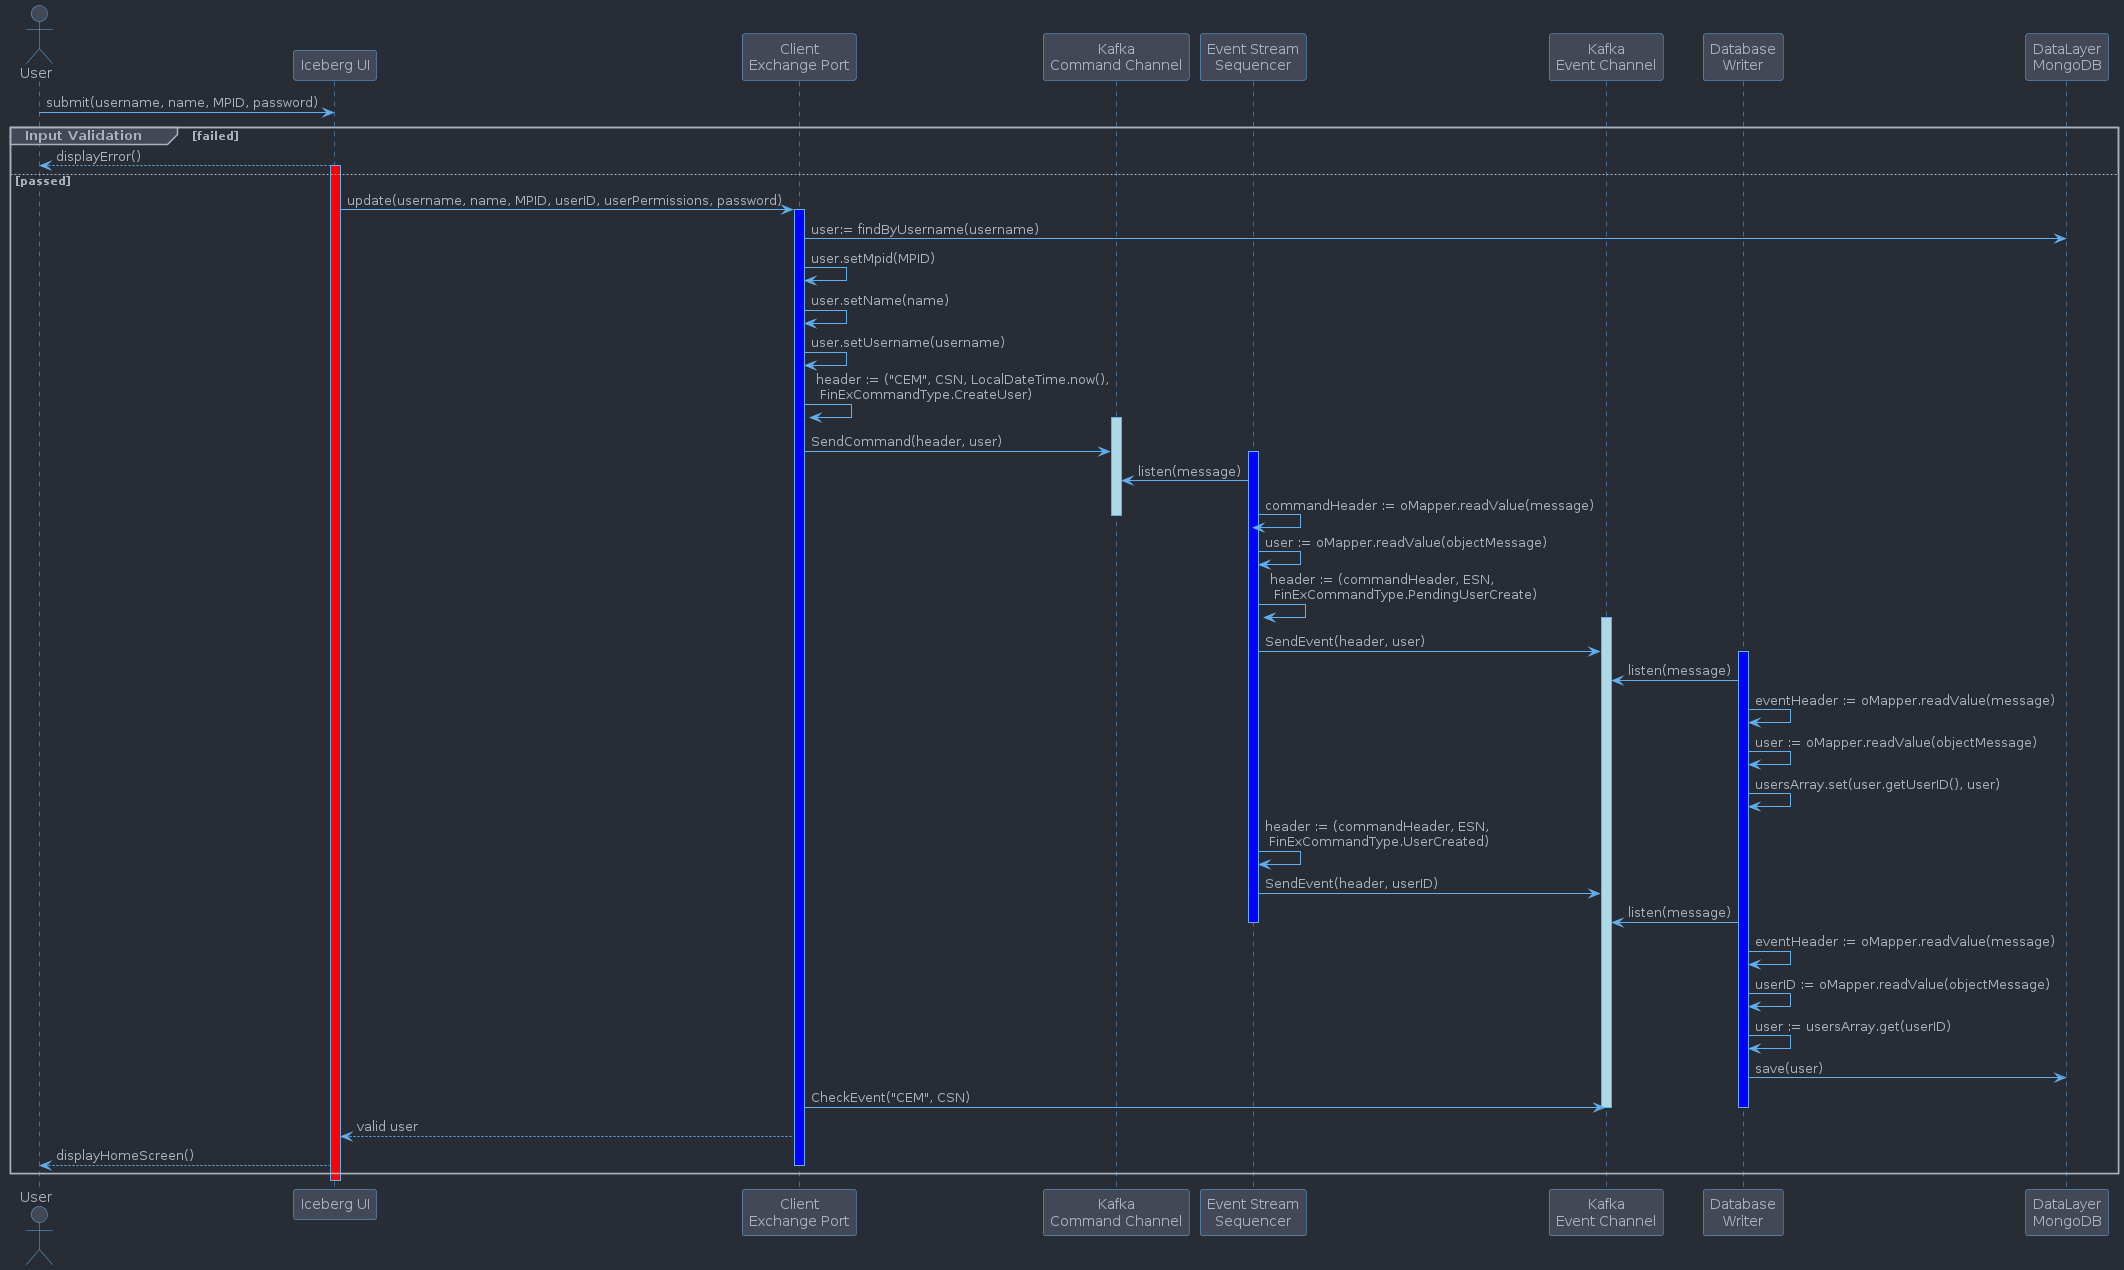

The diagram above was rendered by PlantUML. Its source (embedded in the PNG):
@startuml
!include https://raw.githubusercontent.com/patrik-csak/one-dark-plantuml-theme/v1.0.1/theme.puml

actor User as user
participant "Iceberg UI" as ice
participant "Client\nExchange Port" as server
participant "Kafka\nCommand Channel" as command
participant "Event Stream\nSequencer" as ess
participant "Kafka\nEvent Channel" as event
participant "Database\nWriter" as writer
participant "DataLayer\nMongoDB" as db

user -> ice: submit(username, name, MPID, password)

group Input Validation [failed]
    ice--> user: displayError()
    activate ice#red
else passed
    ice-> server: update(username, name, MPID, userID, userPermissions, password)
    activate server #blue
    server -> db: user:= findByUsername(username)
    server -> server: user.setMpid(MPID)
    server -> server: user.setName(name)
    server -> server: user.setUsername(username)

    server -> server: header := ("CEM", CSN, LocalDateTime.now(),\n FinExCommandType.CreateUser)
    activate command #lightblue
    server -> command: SendCommand(header, user)

    activate ess #blue
    command <- ess: listen(message)
    ess -> ess: commandHeader := oMapper.readValue(message)
    deactivate command
    ess -> ess: user := oMapper.readValue(objectMessage)

    ess -> ess: header := (commandHeader, ESN,\n FinExCommandType.PendingUserCreate)
    activate event #lightblue
    ess -> event: SendEvent(header, user)

    activate writer #blue
    event <- writer: listen(message)

    writer -> writer: eventHeader := oMapper.readValue(message)
    writer -> writer: user := oMapper.readValue(objectMessage)
    writer -> writer: usersArray.set(user.getUserID(), user)

    ess -> ess: header := (commandHeader, ESN,\n FinExCommandType.UserCreated)
    ess -> event: SendEvent(header, userID)

    event <- writer: listen(message)
    deactivate ess

    writer -> writer: eventHeader := oMapper.readValue(message)
    writer -> writer: userID := oMapper.readValue(objectMessage)
    writer -> writer: user := usersArray.get(userID)

    writer -> db: save(user)

    server -> event: CheckEvent("CEM", CSN)
    deactivate writer
    deactivate event

    server --> ice: valid user
    ice--> user: displayHomeScreen()
    deactivate server
end

deactivate ice
@enduml